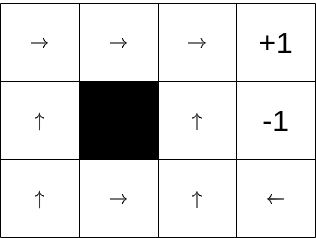

The diagram above was exported from draw.io. Its source (the exported page's mxGraphModel, read from the mxfile embedded in the PNG):
<mxGraphModel dx="1594" dy="1308" grid="0" gridSize="10" guides="1" tooltips="1" connect="1" arrows="1" fold="1" page="0" pageScale="1" pageWidth="827" pageHeight="1169" math="1" shadow="0">
  <root>
    <mxCell id="0" />
    <mxCell id="1" parent="0" />
    <mxCell id="2" value="" style="shape=table;startSize=0;container=1;collapsible=0;childLayout=tableLayout;fontSize=16;" vertex="1" parent="1">
      <mxGeometry x="-665" y="-384" width="315" height="234" as="geometry" />
    </mxCell>
    <mxCell id="3" value="" style="shape=tableRow;horizontal=0;startSize=0;swimlaneHead=0;swimlaneBody=0;strokeColor=inherit;top=0;left=0;bottom=0;right=0;collapsible=0;dropTarget=0;fillColor=none;points=[[0,0.5],[1,0.5]];portConstraint=eastwest;fontSize=16;" vertex="1" parent="2">
      <mxGeometry width="315" height="78" as="geometry" />
    </mxCell>
    <mxCell id="4" value="&lt;span style=&quot;color: rgb(0, 0, 0); font-family: Helvetica; font-size: 16px; font-style: normal; font-variant-ligatures: normal; font-variant-caps: normal; font-weight: 400; letter-spacing: normal; orphans: 2; text-align: center; text-indent: 0px; text-transform: none; widows: 2; word-spacing: 0px; -webkit-text-stroke-width: 0px; background-color: rgb(255, 255, 255); text-decoration-thickness: initial; text-decoration-style: initial; text-decoration-color: initial; float: none; display: inline !important;&quot;&gt;$$\rightarrow$$&lt;/span&gt;" style="shape=partialRectangle;html=1;whiteSpace=wrap;connectable=0;strokeColor=inherit;overflow=hidden;fillColor=none;top=0;left=0;bottom=0;right=0;pointerEvents=1;fontSize=16;" vertex="1" parent="3">
      <mxGeometry width="79" height="78" as="geometry">
        <mxRectangle width="79" height="78" as="alternateBounds" />
      </mxGeometry>
    </mxCell>
    <mxCell id="5" value="&lt;span style=&quot;color: rgb(0, 0, 0); font-family: Helvetica; font-size: 16px; font-style: normal; font-variant-ligatures: normal; font-variant-caps: normal; font-weight: 400; letter-spacing: normal; orphans: 2; text-align: center; text-indent: 0px; text-transform: none; widows: 2; word-spacing: 0px; -webkit-text-stroke-width: 0px; background-color: rgb(255, 255, 255); text-decoration-thickness: initial; text-decoration-style: initial; text-decoration-color: initial; float: none; display: inline !important;&quot;&gt;$$\rightarrow$$&lt;/span&gt;" style="shape=partialRectangle;html=1;whiteSpace=wrap;connectable=0;strokeColor=inherit;overflow=hidden;fillColor=none;top=0;left=0;bottom=0;right=0;pointerEvents=1;fontSize=16;" vertex="1" parent="3">
      <mxGeometry x="79" width="79" height="78" as="geometry">
        <mxRectangle width="79" height="78" as="alternateBounds" />
      </mxGeometry>
    </mxCell>
    <mxCell id="6" value="&lt;span style=&quot;color: rgb(0, 0, 0); font-family: Helvetica; font-size: 16px; font-style: normal; font-variant-ligatures: normal; font-variant-caps: normal; font-weight: 400; letter-spacing: normal; orphans: 2; text-align: center; text-indent: 0px; text-transform: none; widows: 2; word-spacing: 0px; -webkit-text-stroke-width: 0px; background-color: rgb(255, 255, 255); text-decoration-thickness: initial; text-decoration-style: initial; text-decoration-color: initial; float: none; display: inline !important;&quot;&gt;$$\rightarrow$$&lt;/span&gt;" style="shape=partialRectangle;html=1;whiteSpace=wrap;connectable=0;strokeColor=inherit;overflow=hidden;fillColor=none;top=0;left=0;bottom=0;right=0;pointerEvents=1;fontSize=16;" vertex="1" parent="3">
      <mxGeometry x="158" width="78" height="78" as="geometry">
        <mxRectangle width="78" height="78" as="alternateBounds" />
      </mxGeometry>
    </mxCell>
    <mxCell id="7" value="&lt;font style=&quot;font-size: 30px;&quot;&gt;+1&lt;/font&gt;" style="shape=partialRectangle;html=1;whiteSpace=wrap;connectable=0;strokeColor=inherit;overflow=hidden;fillColor=none;top=0;left=0;bottom=0;right=0;pointerEvents=1;fontSize=16;" vertex="1" parent="3">
      <mxGeometry x="236" width="79" height="78" as="geometry">
        <mxRectangle width="79" height="78" as="alternateBounds" />
      </mxGeometry>
    </mxCell>
    <mxCell id="8" value="" style="shape=tableRow;horizontal=0;startSize=0;swimlaneHead=0;swimlaneBody=0;strokeColor=inherit;top=0;left=0;bottom=0;right=0;collapsible=0;dropTarget=0;fillColor=none;points=[[0,0.5],[1,0.5]];portConstraint=eastwest;fontSize=16;" vertex="1" parent="2">
      <mxGeometry y="78" width="315" height="78" as="geometry" />
    </mxCell>
    <mxCell id="9" value="$$\uparrow$$" style="shape=partialRectangle;html=1;whiteSpace=wrap;connectable=0;strokeColor=inherit;overflow=hidden;fillColor=none;top=0;left=0;bottom=0;right=0;pointerEvents=1;fontSize=16;" vertex="1" parent="8">
      <mxGeometry width="79" height="78" as="geometry">
        <mxRectangle width="79" height="78" as="alternateBounds" />
      </mxGeometry>
    </mxCell>
    <mxCell id="10" value="" style="shape=partialRectangle;html=1;whiteSpace=wrap;connectable=0;strokeColor=inherit;overflow=hidden;fillColor=#000000;top=0;left=0;bottom=0;right=0;pointerEvents=1;fontSize=16;" vertex="1" parent="8">
      <mxGeometry x="79" width="79" height="78" as="geometry">
        <mxRectangle width="79" height="78" as="alternateBounds" />
      </mxGeometry>
    </mxCell>
    <mxCell id="11" value="&lt;span style=&quot;color: rgb(0, 0, 0); font-family: Helvetica; font-size: 16px; font-style: normal; font-variant-ligatures: normal; font-variant-caps: normal; font-weight: 400; letter-spacing: normal; orphans: 2; text-align: center; text-indent: 0px; text-transform: none; widows: 2; word-spacing: 0px; -webkit-text-stroke-width: 0px; background-color: rgb(255, 255, 255); text-decoration-thickness: initial; text-decoration-style: initial; text-decoration-color: initial; float: none; display: inline !important;&quot;&gt;$$\uparrow$$&lt;/span&gt;" style="shape=partialRectangle;html=1;whiteSpace=wrap;connectable=0;strokeColor=inherit;overflow=hidden;fillColor=none;top=0;left=0;bottom=0;right=0;pointerEvents=1;fontSize=16;" vertex="1" parent="8">
      <mxGeometry x="158" width="78" height="78" as="geometry">
        <mxRectangle width="78" height="78" as="alternateBounds" />
      </mxGeometry>
    </mxCell>
    <mxCell id="12" value="&lt;font style=&quot;font-size: 30px;&quot;&gt;-1&lt;/font&gt;" style="shape=partialRectangle;html=1;whiteSpace=wrap;connectable=0;strokeColor=inherit;overflow=hidden;fillColor=none;top=0;left=0;bottom=0;right=0;pointerEvents=1;fontSize=16;" vertex="1" parent="8">
      <mxGeometry x="236" width="79" height="78" as="geometry">
        <mxRectangle width="79" height="78" as="alternateBounds" />
      </mxGeometry>
    </mxCell>
    <mxCell id="13" value="" style="shape=tableRow;horizontal=0;startSize=0;swimlaneHead=0;swimlaneBody=0;strokeColor=inherit;top=0;left=0;bottom=0;right=0;collapsible=0;dropTarget=0;fillColor=none;points=[[0,0.5],[1,0.5]];portConstraint=eastwest;fontSize=16;" vertex="1" parent="2">
      <mxGeometry y="156" width="315" height="78" as="geometry" />
    </mxCell>
    <mxCell id="14" value="$$\uparrow$$" style="shape=partialRectangle;html=1;whiteSpace=wrap;connectable=0;strokeColor=inherit;overflow=hidden;fillColor=none;top=0;left=0;bottom=0;right=0;pointerEvents=1;fontSize=16;" vertex="1" parent="13">
      <mxGeometry width="79" height="78" as="geometry">
        <mxRectangle width="79" height="78" as="alternateBounds" />
      </mxGeometry>
    </mxCell>
    <mxCell id="15" value="$$\rightarrow$$" style="shape=partialRectangle;html=1;whiteSpace=wrap;connectable=0;strokeColor=inherit;overflow=hidden;fillColor=none;top=0;left=0;bottom=0;right=0;pointerEvents=1;fontSize=16;" vertex="1" parent="13">
      <mxGeometry x="79" width="79" height="78" as="geometry">
        <mxRectangle width="79" height="78" as="alternateBounds" />
      </mxGeometry>
    </mxCell>
    <mxCell id="16" value="&lt;span style=&quot;color: rgb(0, 0, 0); font-family: Helvetica; font-size: 16px; font-style: normal; font-variant-ligatures: normal; font-variant-caps: normal; font-weight: 400; letter-spacing: normal; orphans: 2; text-align: center; text-indent: 0px; text-transform: none; widows: 2; word-spacing: 0px; -webkit-text-stroke-width: 0px; background-color: rgb(255, 255, 255); text-decoration-thickness: initial; text-decoration-style: initial; text-decoration-color: initial; float: none; display: inline !important;&quot;&gt;$$\uparrow$$&lt;/span&gt;" style="shape=partialRectangle;html=1;whiteSpace=wrap;connectable=0;strokeColor=inherit;overflow=hidden;fillColor=none;top=0;left=0;bottom=0;right=0;pointerEvents=1;fontSize=16;" vertex="1" parent="13">
      <mxGeometry x="158" width="78" height="78" as="geometry">
        <mxRectangle width="78" height="78" as="alternateBounds" />
      </mxGeometry>
    </mxCell>
    <mxCell id="17" value="$$\leftarrow$$" style="shape=partialRectangle;html=1;whiteSpace=wrap;connectable=0;strokeColor=inherit;overflow=hidden;fillColor=none;top=0;left=0;bottom=0;right=0;pointerEvents=1;fontSize=16;" vertex="1" parent="13">
      <mxGeometry x="236" width="79" height="78" as="geometry">
        <mxRectangle width="79" height="78" as="alternateBounds" />
      </mxGeometry>
    </mxCell>
    <mxCell id="18" value="&lt;font style=&quot;font-size: 20px;&quot;&gt;$$\gamma=0.9$$&lt;/font&gt;" style="text;html=1;strokeColor=none;fillColor=none;align=center;verticalAlign=middle;whiteSpace=wrap;rounded=0;fontSize=23;" vertex="1" parent="1">
      <mxGeometry x="-642" y="-436" width="67" height="30" as="geometry" />
    </mxCell>
  </root>
</mxGraphModel>